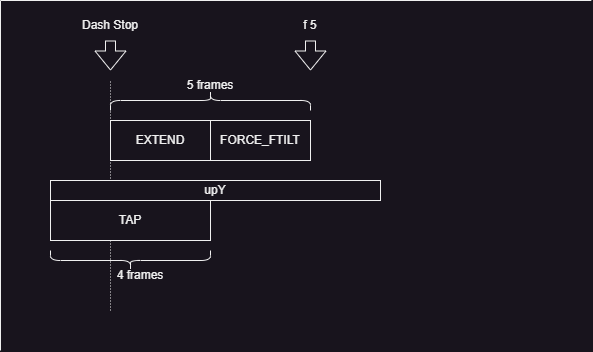

The diagram above was exported from draw.io. Its source (the exported page's mxGraphModel, read from the mxfile embedded in the PNG):
<mxGraphModel dx="596" dy="350" grid="1" gridSize="10" guides="1" tooltips="1" connect="1" arrows="1" fold="1" page="1" pageScale="1" pageWidth="827" pageHeight="1169" math="0" shadow="0">
  <root>
    <mxCell id="0" />
    <mxCell id="1" parent="0" />
    <mxCell id="SlxmjYS9UCdOZyBtt-4u-3" value="" style="endArrow=none;html=1;rounded=0;strokeWidth=1;dashed=1;dashPattern=1 2;" edge="1" parent="1">
      <mxGeometry width="50" height="50" relative="1" as="geometry">
        <mxPoint x="120" y="320" as="sourcePoint" />
        <mxPoint x="120" y="90" as="targetPoint" />
      </mxGeometry>
    </mxCell>
    <mxCell id="SlxmjYS9UCdOZyBtt-4u-9" value="EXTEND" style="rounded=0;whiteSpace=wrap;html=1;" vertex="1" parent="1">
      <mxGeometry x="120" y="130" width="100" height="40" as="geometry" />
    </mxCell>
    <mxCell id="SlxmjYS9UCdOZyBtt-4u-11" value="" style="shape=curlyBracket;whiteSpace=wrap;html=1;rounded=1;labelPosition=left;verticalLabelPosition=middle;align=right;verticalAlign=middle;size=0.49999999999999434;rotation=90;" vertex="1" parent="1">
      <mxGeometry x="210" y="10" width="20" height="200" as="geometry" />
    </mxCell>
    <mxCell id="SlxmjYS9UCdOZyBtt-4u-12" value="5 frames" style="text;html=1;align=center;verticalAlign=middle;whiteSpace=wrap;rounded=0;" vertex="1" parent="1">
      <mxGeometry x="190" y="80" width="60" height="30" as="geometry" />
    </mxCell>
    <mxCell id="SlxmjYS9UCdOZyBtt-4u-13" value="upY" style="rounded=0;whiteSpace=wrap;html=1;" vertex="1" parent="1">
      <mxGeometry x="60" y="190" width="330" height="20" as="geometry" />
    </mxCell>
    <mxCell id="SlxmjYS9UCdOZyBtt-4u-17" value="TAP" style="rounded=0;whiteSpace=wrap;html=1;" vertex="1" parent="1">
      <mxGeometry x="60" y="210" width="160" height="40" as="geometry" />
    </mxCell>
    <mxCell id="SlxmjYS9UCdOZyBtt-4u-18" value="" style="shape=curlyBracket;whiteSpace=wrap;html=1;rounded=1;labelPosition=left;verticalLabelPosition=middle;align=right;verticalAlign=middle;rotation=-90;size=0.5;" vertex="1" parent="1">
      <mxGeometry x="130" y="190" width="20" height="160" as="geometry" />
    </mxCell>
    <mxCell id="SlxmjYS9UCdOZyBtt-4u-19" value="4 frames" style="text;html=1;align=center;verticalAlign=middle;whiteSpace=wrap;rounded=0;" vertex="1" parent="1">
      <mxGeometry x="120" y="270" width="60" height="30" as="geometry" />
    </mxCell>
    <mxCell id="SlxmjYS9UCdOZyBtt-4u-23" value="" style="endArrow=none;html=1;rounded=0;" edge="1" parent="1">
      <mxGeometry width="50" height="50" relative="1" as="geometry">
        <mxPoint x="10" y="360" as="sourcePoint" />
        <mxPoint x="10" y="10" as="targetPoint" />
      </mxGeometry>
    </mxCell>
    <mxCell id="SlxmjYS9UCdOZyBtt-4u-24" value="" style="endArrow=none;html=1;rounded=0;" edge="1" parent="1">
      <mxGeometry width="50" height="50" relative="1" as="geometry">
        <mxPoint x="10" y="10" as="sourcePoint" />
        <mxPoint x="600.8333333333334" y="10" as="targetPoint" />
      </mxGeometry>
    </mxCell>
    <mxCell id="SlxmjYS9UCdOZyBtt-4u-26" value="" style="shape=flexArrow;endArrow=classic;html=1;rounded=0;" edge="1" parent="1">
      <mxGeometry width="50" height="50" relative="1" as="geometry">
        <mxPoint x="120" y="50" as="sourcePoint" />
        <mxPoint x="120" y="80" as="targetPoint" />
      </mxGeometry>
    </mxCell>
    <mxCell id="SlxmjYS9UCdOZyBtt-4u-29" value="" style="shape=flexArrow;endArrow=classic;html=1;rounded=0;" edge="1" parent="1">
      <mxGeometry width="50" height="50" relative="1" as="geometry">
        <mxPoint x="320" y="50" as="sourcePoint" />
        <mxPoint x="320" y="80" as="targetPoint" />
      </mxGeometry>
    </mxCell>
    <mxCell id="SlxmjYS9UCdOZyBtt-4u-30" value="Dash Stop" style="text;html=1;align=center;verticalAlign=middle;whiteSpace=wrap;rounded=0;" vertex="1" parent="1">
      <mxGeometry x="90" y="20" width="60" height="30" as="geometry" />
    </mxCell>
    <mxCell id="SlxmjYS9UCdOZyBtt-4u-31" value="f 5" style="text;html=1;align=center;verticalAlign=middle;whiteSpace=wrap;rounded=0;" vertex="1" parent="1">
      <mxGeometry x="290" y="20" width="60" height="30" as="geometry" />
    </mxCell>
    <mxCell id="SlxmjYS9UCdOZyBtt-4u-37" value="FORCE_FTILT" style="rounded=0;whiteSpace=wrap;html=1;" vertex="1" parent="1">
      <mxGeometry x="220" y="130" width="100" height="40" as="geometry" />
    </mxCell>
  </root>
</mxGraphModel>